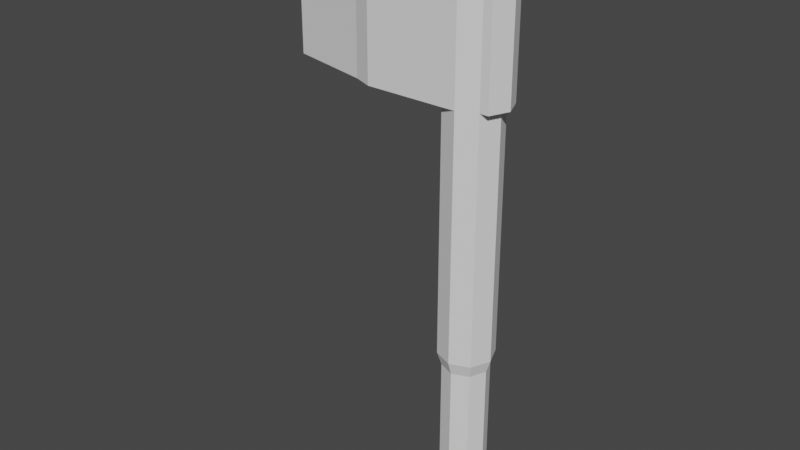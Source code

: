 # Source: Axe.blend  (saved by Blender 3.3.6; exported with 4.5.12 LTS)
import bpy
from mathutils import Matrix  # noqa: F401  (used for matrix-valued properties, if any)

bpy.ops.wm.read_factory_settings(use_empty=True)
scene = bpy.context.scene
scene.name = 'Scene'

# ---- collections
col_collection = bpy.data.collections.new('Collection'); scene.collection.children.link(col_collection)

# ---- world
world_world = bpy.data.worlds.new('World'); scene.world = world_world
world_world.use_nodes = True; world_world.node_tree.nodes.clear()
_N = world_world.node_tree.nodes; _L = world_world.node_tree.links
n0 = _N.new('ShaderNodeOutputWorld'); n0.name = 'World Output'; n0.location = (300, 300)
n1 = _N.new('ShaderNodeBackground'); n1.name = 'Background'; n1.location = (10, 300)
n1.inputs[0].default_value = (0.05088, 0.05088, 0.05088, 1.0)
_L.new(n1.outputs[0], n0.inputs[0])
n0.is_active_output = True
world_world.color = (0.05088, 0.05088, 0.05088)
world_world.use_sun_shadow = False
world_world.sun_shadow_jitter_overblur = 0.0

# ---- meshes
me_cylinder = bpy.data.meshes.new('Cylinder')
me_cylinder.from_pydata([(0.0, 0.06, 0.01846), (0.0, 0.06, 1.292), (0.04243, 0.04243, 0.01846), (0.04243, 0.04243, 1.292), (0.06, 0.0, 0.01846), (0.06, 0.0, 1.292), (0.04243, -0.04243, 0.01846), (0.04243, -0.04243, 1.292), (0.0, -0.06, 0.01846), (0.0, -0.06, 1.292), (-0.04243, -0.04243, 0.01846), (-0.04243, -0.04243, 1.292), (-0.06, 0.0, 0.01846), (-0.06, 0.0, 1.292), (-0.04243, 0.04243, 0.01846), (-0.04243, 0.04243, 1.292), (0.0, 0.06, 0.9694), (0.04243, 0.04243, 0.9694), (0.06, 0.0, 0.9694), (0.04243, -0.04243, 0.9694), (0.0, -0.06, 0.9694), (-0.04243, -0.04243, 0.9694), (-0.06, 0.0, 0.9694), (-0.04243, 0.04243, 0.9694), (-0.2323, 0.06, 0.9694), (-0.2323, 0.06, 1.29), (-0.2464, -0.04243, 1.29), (-0.204, -0.06, 1.29), (-0.4303, 8.446e-09, 1.29), (-0.2747, 0.04243, 1.29), (-0.204, -0.06, 0.9694), (-0.2464, -0.04243, 0.9694), (-0.4303, 8.446e-09, 0.9694), (-0.2747, 0.04243, 0.9694), (0.04243, 0.04243, 1.303), (0.0, 0.06, 1.303), (0.06, 0.0, 1.303), (0.04243, -0.04243, 1.303), (0.0, -0.06, 1.303), (-0.04243, -0.04243, 1.303), (-0.06, 0.0, 1.303), (-0.04243, 0.04243, 1.303), (0.07935, 0.0, 1.292), (0.06177, 0.04243, 1.292), (0.06177, -0.04243, 1.292), (0.06177, 0.04243, 0.9694), (0.07935, 0.0, 0.9694), (0.06177, -0.04243, 0.9694), (0.04243, 0.04243, 0.4308), (0.06, 0.0, 0.4308), (0.04243, -0.04243, 0.4308), (0.0, -0.06, 0.4308), (-0.04243, -0.04243, 0.4308), (-0.06, 0.0, 0.4308), (-0.04243, 0.04243, 0.4308), (0.0, 0.06, 0.4308), (0.04243, 0.04243, 0.07291), (0.06, 0.0, 0.07291), (0.04243, -0.04243, 0.07291), (0.0, -0.06, 0.07291), (-0.04243, -0.04243, 0.07291), (-0.06, 0.0, 0.07291), (-0.04243, 0.04243, 0.07291), (0.0, 0.06, 0.07291), (0.0, 0.05036, 0.1016), (0.0, 0.05036, 0.402), (0.03561, 0.03561, 0.402), (0.05036, -7.479e-11, 0.402), (0.03561, -0.03561, 0.402), (0.0, -0.05036, 0.402), (-0.03561, -0.03561, 0.402), (-0.05036, -7.479e-11, 0.402), (-0.03561, 0.03561, 0.402), (0.03561, 0.03561, 0.1016), (0.05036, -7.479e-11, 0.1016), (0.03561, -0.03561, 0.1016), (0.0, -0.05036, 0.1016), (-0.03561, -0.03561, 0.1016), (-0.05036, -7.479e-11, 0.1016), (-0.03561, 0.03561, 0.1016)], [], [(16, 1, 3, 17), (3, 5, 42, 43), (18, 17, 45, 46), (19, 7, 9, 20), (11, 13, 28, 26), (13, 15, 29, 28), (5, 3, 34, 36), (15, 1, 25, 29), (23, 22, 32, 33), (0, 2, 4, 6, 8, 10, 12, 14), (54, 23, 16, 55), (53, 22, 23, 54), (52, 21, 22, 53), (51, 20, 21, 52), (50, 19, 20, 51), (49, 18, 19, 50), (48, 17, 18, 49), (55, 16, 17, 48), (30, 27, 26, 31), (31, 26, 28, 32), (32, 28, 29, 33), (33, 29, 25, 24), (22, 21, 31, 32), (9, 11, 26, 27), (20, 9, 27, 30), (21, 20, 30, 31), (16, 23, 33, 24), (1, 16, 24, 25), (34, 35, 41, 40, 39, 38, 37, 36), (11, 9, 38, 39), (1, 15, 41, 35), (3, 1, 35, 34), (7, 5, 36, 37), (13, 11, 39, 40), (9, 7, 37, 38), (15, 13, 40, 41), (45, 43, 42, 46), (46, 42, 44, 47), (7, 19, 47, 44), (17, 3, 43, 45), (5, 7, 44, 42), (19, 18, 46, 47), (48, 49, 67, 66), (56, 63, 64, 73), (55, 48, 66, 65), (57, 56, 73, 74), (54, 55, 65, 72), (58, 57, 74, 75), (53, 54, 72, 71), (59, 58, 75, 76), (14, 62, 63, 0), (12, 61, 62, 14), (10, 60, 61, 12), (8, 59, 60, 10), (6, 58, 59, 8), (4, 57, 58, 6), (2, 56, 57, 4), (0, 63, 56, 2), (64, 65, 66, 73), (73, 66, 67, 74), (74, 67, 68, 75), (75, 68, 69, 76), (76, 69, 70, 77), (77, 70, 71, 78), (78, 71, 72, 79), (79, 72, 65, 64), (63, 62, 79, 64), (49, 50, 68, 67), (62, 61, 78, 79), (50, 51, 69, 68), (61, 60, 77, 78), (51, 52, 70, 69), (60, 59, 76, 77), (52, 53, 71, 70)])
_uv = me_cylinder.uv_layers.new(name='UVMap')
_uv.uv.foreach_set('vector', [1.0, 0.8738, 1.0, 1.0, 0.875, 1.0, 0.875, 0.8738, 0.875, 1.0, 0.75, 1.0, 0.75, 1.0, 0.875, 1.0, 0.75, 0.8738, 0.875, 0.8738, 0.875, 0.8738, 0.75, 0.8738, 0.625, 0.8738, 0.625, 1.0, 0.5, 1.0, 0.5, 0.8738, 0.08029, 0.08029, 0.01, 0.25, 0.01, 0.25, 0.08029, 0.08029, 0.01, 0.25, 0.08029, 0.4197, 0.08029, 0.4197, 0.01, 0.25, 0.75, 1.0, 0.875, 1.0, 0.875, 1.0, 0.75, 1.0, 0.08029, 0.4197, 0.25, 0.49, 0.25, 0.49, 0.08029, 0.4197, 0.125, 0.8738, 0.25, 0.8738, 0.25, 0.8738, 0.125, 0.8738, 0.75, 0.49, 0.9197, 0.4197, 0.99, 0.25, 0.9197, 0.08029, 0.75, 0.01, 0.5803, 0.08029, 0.51, 0.25, 0.5803, 0.4197, 0.125, 0.6621, 0.125, 0.8738, 0.0, 0.8738, 0.0, 0.6621, 0.25, 0.6621, 0.25, 0.8738, 0.125, 0.8738, 0.125, 0.6621, 0.375, 0.6621, 0.375, 0.8738, 0.25, 0.8738, 0.25, 0.6621, 0.5, 0.6621, 0.5, 0.8738, 0.375, 0.8738, 0.375, 0.6621, 0.625, 0.6621, 0.625, 0.8738, 0.5, 0.8738, 0.5, 0.6621, 0.75, 0.6621, 0.75, 0.8738, 0.625, 0.8738, 0.625, 0.6621, 0.875, 0.6621, 0.875, 0.8738, 0.75, 0.8738, 0.75, 0.6621, 1.0, 0.6621, 1.0, 0.8738, 0.875, 0.8738, 0.875, 0.6621, 0.5, 0.8738, 0.5, 1.0, 0.375, 1.0, 0.375, 0.8738, 0.375, 0.8738, 0.375, 1.0, 0.25, 1.0, 0.25, 0.8738, 0.25, 0.8738, 0.25, 1.0, 0.125, 1.0, 0.125, 0.8738, 0.125, 0.8738, 0.125, 1.0, 0.0, 1.0, 0.0, 0.8738, 0.25, 0.8738, 0.375, 0.8738, 0.375, 0.8738, 0.25, 0.8738, 0.25, 0.01, 0.08029, 0.08029, 0.08029, 0.08029, 0.25, 0.01, 0.5, 0.8738, 0.5, 1.0, 0.5, 1.0, 0.5, 0.8738, 0.375, 0.8738, 0.5, 0.8738, 0.5, 0.8738, 0.375, 0.8738, 0.0, 0.8738, 0.125, 0.8738, 0.125, 0.8738, 0.0, 0.8738, 1.0, 1.0, 1.0, 0.8738, 1.0, 0.8738, 1.0, 1.0, 0.4197, 0.4197, 0.25, 0.49, 0.08029, 0.4197, 0.01, 0.25, 0.08029, 0.08029, 0.25, 0.01, 0.4197, 0.08029, 0.49, 0.25, 0.08029, 0.08029, 0.25, 0.01, 0.25, 0.01, 0.08029, 0.08029, 0.25, 0.49, 0.08029, 0.4197, 0.08029, 0.4197, 0.25, 0.49, 0.875, 1.0, 1.0, 1.0, 1.0, 1.0, 0.875, 1.0, 0.625, 1.0, 0.75, 1.0, 0.75, 1.0, 0.625, 1.0, 0.01, 0.25, 0.08029, 0.08029, 0.08029, 0.08029, 0.01, 0.25, 0.5, 1.0, 0.625, 1.0, 0.625, 1.0, 0.5, 1.0, 0.08029, 0.4197, 0.01, 0.25, 0.01, 0.25, 0.08029, 0.4197, 0.875, 0.8738, 0.875, 1.0, 0.75, 1.0, 0.75, 0.8738, 0.75, 0.8738, 0.75, 1.0, 0.625, 1.0, 0.625, 0.8738, 0.625, 1.0, 0.625, 0.8738, 0.625, 0.8738, 0.625, 1.0, 0.875, 0.8738, 0.875, 1.0, 0.875, 1.0, 0.875, 0.8738, 0.75, 1.0, 0.625, 1.0, 0.625, 1.0, 0.75, 1.0, 0.625, 0.8738, 0.75, 0.8738, 0.75, 0.8738, 0.625, 0.8738, 0.875, 0.6621, 0.75, 0.6621, 0.75, 0.6621, 0.875, 0.6621, 0.875, 0.5214, 1.0, 0.5214, 1.0, 0.5214, 0.875, 0.5214, 1.0, 0.6621, 0.875, 0.6621, 0.875, 0.6621, 1.0, 0.6621, 0.75, 0.5214, 0.875, 0.5214, 0.875, 0.5214, 0.75, 0.5214, 0.125, 0.6621, 0.0, 0.6621, 0.0, 0.6621, 0.125, 0.6621, 0.625, 0.5214, 0.75, 0.5214, 0.75, 0.5214, 0.625, 0.5214, 0.25, 0.6621, 0.125, 0.6621, 0.125, 0.6621, 0.25, 0.6621, 0.5, 0.5214, 0.625, 0.5214, 0.625, 0.5214, 0.5, 0.5214, 0.125, 0.5, 0.125, 0.5214, 0.0, 0.5214, 0.0, 0.5, 0.25, 0.5, 0.25, 0.5214, 0.125, 0.5214, 0.125, 0.5, 0.375, 0.5, 0.375, 0.5214, 0.25, 0.5214, 0.25, 0.5, 0.5, 0.5, 0.5, 0.5214, 0.375, 0.5214, 0.375, 0.5, 0.625, 0.5, 0.625, 0.5214, 0.5, 0.5214, 0.5, 0.5, 0.75, 0.5, 0.75, 0.5214, 0.625, 0.5214, 0.625, 0.5, 0.875, 0.5, 0.875, 0.5214, 0.75, 0.5214, 0.75, 0.5, 1.0, 0.5, 1.0, 0.5214, 0.875, 0.5214, 0.875, 0.5, 1.0, 0.5214, 1.0, 0.6621, 0.875, 0.6621, 0.875, 0.5214, 0.875, 0.5214, 0.875, 0.6621, 0.75, 0.6621, 0.75, 0.5214, 0.75, 0.5214, 0.75, 0.6621, 0.625, 0.6621, 0.625, 0.5214, 0.625, 0.5214, 0.625, 0.6621, 0.5, 0.6621, 0.5, 0.5214, 0.5, 0.5214, 0.5, 0.6621, 0.375, 0.6621, 0.375, 0.5214, 0.375, 0.5214, 0.375, 0.6621, 0.25, 0.6621, 0.25, 0.5214, 0.25, 0.5214, 0.25, 0.6621, 0.125, 0.6621, 0.125, 0.5214, 0.125, 0.5214, 0.125, 0.6621, 0.0, 0.6621, 0.0, 0.5214, 0.0, 0.5214, 0.125, 0.5214, 0.125, 0.5214, 0.0, 0.5214, 0.75, 0.6621, 0.625, 0.6621, 0.625, 0.6621, 0.75, 0.6621, 0.125, 0.5214, 0.25, 0.5214, 0.25, 0.5214, 0.125, 0.5214, 0.625, 0.6621, 0.5, 0.6621, 0.5, 0.6621, 0.625, 0.6621, 0.25, 0.5214, 0.375, 0.5214, 0.375, 0.5214, 0.25, 0.5214, 0.5, 0.6621, 0.375, 0.6621, 0.375, 0.6621, 0.5, 0.6621, 0.375, 0.5214, 0.5, 0.5214, 0.5, 0.5214, 0.375, 0.5214, 0.375, 0.6621, 0.25, 0.6621, 0.25, 0.6621, 0.375, 0.6621])
me_cylinder.update()

# ---- objects
ob_cylinder = bpy.data.objects.new('Cylinder', me_cylinder)

# ---- transforms, parenting, visibility, modifiers, constraints
ob_cylinder.location = (0.0, 0.0, 0.0)

# ---- collection membership
col_collection.objects.link(ob_cylinder)

# ---- scene / render settings (as saved in the file)
scene.frame_start = 1; scene.frame_end = 250; scene.frame_set(1)
scene.render.engine = 'BLENDER_EEVEE_NEXT'
scene.cycles.sampling_pattern = 'TABULATED_SOBOL'
scene.cycles.use_light_tree = False
scene.view_settings.view_transform = 'Filmic'
bpy.context.view_layer.update()

# ---- added for rendering (the .blend has no active camera and no usable light): camera, sun
cam_auto = bpy.data.cameras.new('AutoCamera')
cam_auto.lens = 50.0
cam_auto.sensor_width = 36.0
cam_auto.clip_end = 1000.0
ob_auto_camera = bpy.data.objects.new('AutoCamera', cam_auto)
scene.collection.objects.link(ob_auto_camera)
ob_auto_camera.location = (1.10824, -1.54045, 1.68786)
ob_auto_camera.rotation_euler = (1.09748, -7.21219e-08, 0.694738)
scene.camera = ob_auto_camera
light_auto_sun = bpy.data.lights.new('AutoSun', 'SUN')
light_auto_sun.energy = 3.0
light_auto_sun.angle = 0.0523599
ob_auto_sun = bpy.data.objects.new('AutoSun', light_auto_sun)
scene.collection.objects.link(ob_auto_sun)
ob_auto_sun.rotation_euler = (0.872665, 0.174533, 0.523599)
bpy.context.view_layer.update()
